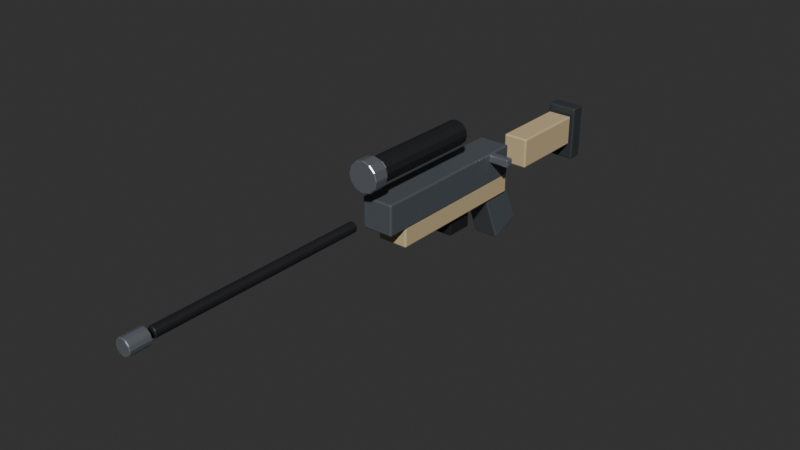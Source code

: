 # Source: scout.blend  (saved by Blender 5.2.44; exported with 4.5.12 LTS)
import bpy
from mathutils import Matrix  # noqa: F401  (used for matrix-valued properties, if any)

bpy.ops.wm.read_factory_settings(use_empty=True)
scene = bpy.context.scene
scene.name = 'Scene'

# ---- collections
col_scout = bpy.data.collections.new('Scout'); scene.collection.children.link(col_scout)

# ---- materials (node trees are filled in below, after node groups)
mat_g_body = bpy.data.materials.new('G_Body')
mat_g_body.diffuse_color = (0.16, 0.18, 0.2, 1.0)
mat_g_tan = bpy.data.materials.new('G_Tan')
mat_g_tan.diffuse_color = (0.55, 0.45, 0.28, 1.0)
mat_g_black = bpy.data.materials.new('G_Black')
mat_g_black.diffuse_color = (0.04, 0.04, 0.045, 1.0)
mat_g_steel = bpy.data.materials.new('G_Steel')
mat_g_steel.diffuse_color = (0.42, 0.45, 0.5, 1.0)
mat_g_dark = bpy.data.materials.new('G_Dark')
mat_g_dark.diffuse_color = (0.08, 0.09, 0.1, 1.0)

# ---- material node trees
mat_g_body.use_nodes = True; mat_g_body.node_tree.nodes.clear()
_N = mat_g_body.node_tree.nodes; _L = mat_g_body.node_tree.links
n0 = _N.new('ShaderNodeBsdfPrincipled'); n0.name = 'Principled BSDF'; n0.location = (-200, 100)
n0.inputs[0].default_value = (0.16, 0.18, 0.2, 1.0)
n0.inputs[1].default_value = 0.4
n0.inputs[2].default_value = 0.45
n0.inputs[10].default_value = 0.005
n1 = _N.new('ShaderNodeOutputMaterial'); n1.name = 'Material Output'; n1.location = (200, 100)
_L.new(n0.outputs[0], n1.inputs[0])
n1.is_active_output = True
mat_g_tan.use_nodes = True; mat_g_tan.node_tree.nodes.clear()
_N = mat_g_tan.node_tree.nodes; _L = mat_g_tan.node_tree.links
n0 = _N.new('ShaderNodeBsdfPrincipled'); n0.name = 'Principled BSDF'; n0.location = (-200, 100)
n0.inputs[0].default_value = (0.55, 0.45, 0.28, 1.0)
n0.inputs[1].default_value = 0.05
n0.inputs[2].default_value = 0.65
n0.inputs[10].default_value = 0.005
n1 = _N.new('ShaderNodeOutputMaterial'); n1.name = 'Material Output'; n1.location = (200, 100)
_L.new(n0.outputs[0], n1.inputs[0])
n1.is_active_output = True
mat_g_black.use_nodes = True; mat_g_black.node_tree.nodes.clear()
_N = mat_g_black.node_tree.nodes; _L = mat_g_black.node_tree.links
n0 = _N.new('ShaderNodeBsdfPrincipled'); n0.name = 'Principled BSDF'; n0.location = (-200, 100)
n0.inputs[0].default_value = (0.04, 0.04, 0.045, 1.0)
n0.inputs[1].default_value = 0.3
n0.inputs[10].default_value = 0.005
n1 = _N.new('ShaderNodeOutputMaterial'); n1.name = 'Material Output'; n1.location = (200, 100)
_L.new(n0.outputs[0], n1.inputs[0])
n1.is_active_output = True
mat_g_steel.use_nodes = True; mat_g_steel.node_tree.nodes.clear()
_N = mat_g_steel.node_tree.nodes; _L = mat_g_steel.node_tree.links
n0 = _N.new('ShaderNodeBsdfPrincipled'); n0.name = 'Principled BSDF'; n0.location = (-200, 100)
n0.inputs[0].default_value = (0.42, 0.45, 0.5, 1.0)
n0.inputs[1].default_value = 0.75
n0.inputs[2].default_value = 0.28
n0.inputs[10].default_value = 0.005
n1 = _N.new('ShaderNodeOutputMaterial'); n1.name = 'Material Output'; n1.location = (200, 100)
_L.new(n0.outputs[0], n1.inputs[0])
n1.is_active_output = True
mat_g_dark.use_nodes = True; mat_g_dark.node_tree.nodes.clear()
_N = mat_g_dark.node_tree.nodes; _L = mat_g_dark.node_tree.links
n0 = _N.new('ShaderNodeBsdfPrincipled'); n0.name = 'Principled BSDF'; n0.location = (-200, 100)
n0.inputs[0].default_value = (0.08, 0.09, 0.1, 1.0)
n0.inputs[1].default_value = 0.4
n0.inputs[2].default_value = 0.55
n0.inputs[10].default_value = 0.005
n1 = _N.new('ShaderNodeOutputMaterial'); n1.name = 'Material Output'; n1.location = (200, 100)
_L.new(n0.outputs[0], n1.inputs[0])
n1.is_active_output = True

# ---- world
world_world = bpy.data.worlds.new('World'); scene.world = world_world
world_world.use_nodes = True; world_world.node_tree.nodes.clear()
_N = world_world.node_tree.nodes; _L = world_world.node_tree.links
n0 = _N.new('ShaderNodeOutputWorld'); n0.name = 'World Output'; n0.location = (200, 100)
n1 = _N.new('ShaderNodeBackground'); n1.name = 'Background'; n1.location = (-200, 100)
n1.inputs[0].default_value = (0.05088, 0.05088, 0.05088, 1.0)
_L.new(n1.outputs[0], n0.inputs[0])
n0.is_active_output = True
world_world.color = (0.018, 0.024, 0.032)
world_world.sun_shadow_jitter_overblur = 0.0

# ---- meshes
me_cube_214 = bpy.data.meshes.new('Cube.214')
me_cube_214.from_pydata([(-0.031, -0.17, -0.03), (-0.031, -0.17, 0.03), (-0.031, 0.17, -0.03), (-0.031, 0.17, 0.03), (0.031, -0.17, -0.03), (0.031, -0.17, 0.03), (0.031, 0.17, -0.03), (0.031, 0.17, 0.03)], [], [(0, 1, 3, 2), (2, 3, 7, 6), (6, 7, 5, 4), (4, 5, 1, 0), (2, 6, 4, 0), (7, 3, 1, 5)])
_uv = me_cube_214.uv_layers.new(name='UVMap')
_uv.uv.foreach_set('vector', [0.375, 0.0, 0.625, 0.0, 0.625, 0.25, 0.375, 0.25, 0.375, 0.25, 0.625, 0.25, 0.625, 0.5, 0.375, 0.5, 0.375, 0.5, 0.625, 0.5, 0.625, 0.75, 0.375, 0.75, 0.375, 0.75, 0.625, 0.75, 0.625, 1.0, 0.375, 1.0, 0.125, 0.5, 0.375, 0.5, 0.375, 0.75, 0.125, 0.75, 0.625, 0.5, 0.875, 0.5, 0.875, 0.75, 0.625, 0.75])
me_cube_214.materials.append(mat_g_body)
me_cube_214.update()
me_cube_215 = bpy.data.meshes.new('Cube.215')
me_cube_215.from_pydata([(-0.03, -0.15, -0.0225), (-0.03, -0.15, 0.0225), (-0.03, 0.15, -0.0225), (-0.03, 0.15, 0.0225), (0.03, -0.15, -0.0225), (0.03, -0.15, 0.0225), (0.03, 0.15, -0.0225), (0.03, 0.15, 0.0225)], [], [(0, 1, 3, 2), (2, 3, 7, 6), (6, 7, 5, 4), (4, 5, 1, 0), (2, 6, 4, 0), (7, 3, 1, 5)])
_uv = me_cube_215.uv_layers.new(name='UVMap')
_uv.uv.foreach_set('vector', [0.375, 0.0, 0.625, 0.0, 0.625, 0.25, 0.375, 0.25, 0.375, 0.25, 0.625, 0.25, 0.625, 0.5, 0.375, 0.5, 0.375, 0.5, 0.625, 0.5, 0.625, 0.75, 0.375, 0.75, 0.375, 0.75, 0.625, 0.75, 0.625, 1.0, 0.375, 1.0, 0.125, 0.5, 0.375, 0.5, 0.375, 0.75, 0.125, 0.75, 0.625, 0.5, 0.875, 0.5, 0.875, 0.75, 0.625, 0.75])
me_cube_215.materials.append(mat_g_tan)
me_cube_215.update()
me_cylinder_074 = bpy.data.meshes.new('Cylinder.074')
me_cylinder_074.from_pydata([(0.0, 0.01, -0.21), (0.0, 0.01, 0.21), (0.005, 0.00866, -0.21), (0.005, 0.00866, 0.21), (0.00866, 0.005, -0.21), (0.00866, 0.005, 0.21), (0.01, 0.0, -0.21), (0.01, 0.0, 0.21), (0.00866, -0.005, -0.21), (0.00866, -0.005, 0.21), (0.005, -0.00866, -0.21), (0.005, -0.00866, 0.21), (0.0, -0.01, -0.21), (0.0, -0.01, 0.21), (-0.005, -0.00866, -0.21), (-0.005, -0.00866, 0.21), (-0.00866, -0.005, -0.21), (-0.00866, -0.005, 0.21), (-0.01, 0.0, -0.21), (-0.01, 0.0, 0.21), (-0.00866, 0.005, -0.21), (-0.00866, 0.005, 0.21), (-0.005, 0.00866, -0.21), (-0.005, 0.00866, 0.21)], [], [(0, 1, 3, 2), (2, 3, 5, 4), (4, 5, 7, 6), (6, 7, 9, 8), (8, 9, 11, 10), (10, 11, 13, 12), (12, 13, 15, 14), (14, 15, 17, 16), (16, 17, 19, 18), (18, 19, 21, 20), (3, 1, 23, 21, 19, 17, 15, 13, 11, 9, 7, 5), (20, 21, 23, 22), (22, 23, 1, 0), (0, 2, 4, 6, 8, 10, 12, 14, 16, 18, 20, 22)])
_uv = me_cylinder_074.uv_layers.new(name='UVMap')
_uv.uv.foreach_set('vector', [1.0, 0.5, 1.0, 1.0, 0.9167, 1.0, 0.9167, 0.5, 0.9167, 0.5, 0.9167, 1.0, 0.8333, 1.0, 0.8333, 0.5, 0.8333, 0.5, 0.8333, 1.0, 0.75, 1.0, 0.75, 0.5, 0.75, 0.5, 0.75, 1.0, 0.6667, 1.0, 0.6667, 0.5, 0.6667, 0.5, 0.6667, 1.0, 0.5833, 1.0, 0.5833, 0.5, 0.5833, 0.5, 0.5833, 1.0, 0.5, 1.0, 0.5, 0.5, 0.5, 0.5, 0.5, 1.0, 0.4167, 1.0, 0.4167, 0.5, 0.4167, 0.5, 0.4167, 1.0, 0.3333, 1.0, 0.3333, 0.5, 0.3333, 0.5, 0.3333, 1.0, 0.25, 1.0, 0.25, 0.5, 0.25, 0.5, 0.25, 1.0, 0.1667, 1.0, 0.1667, 0.5, 0.37, 0.4578, 0.25, 0.49, 0.13, 0.4578, 0.04215, 0.37, 0.01, 0.25, 0.04215, 0.13, 0.13, 0.04215, 0.25, 0.01, 0.37, 0.04215, 0.4578, 0.13, 0.49, 0.25, 0.4578, 0.37, 0.1667, 0.5, 0.1667, 1.0, 0.08333, 1.0, 0.08333, 0.5, 0.08333, 0.5, 0.08333, 1.0, 7.451e-08, 1.0, 7.451e-08, 0.5, 0.75, 0.49, 0.87, 0.4578, 0.9578, 0.37, 0.99, 0.25, 0.9578, 0.13, 0.87, 0.04215, 0.75, 0.01, 0.63, 0.04215, 0.5422, 0.13, 0.51, 0.25, 0.5422, 0.37, 0.63, 0.4578])
me_cylinder_074.materials.append(mat_g_black)
me_cylinder_074.update()
me_cylinder_075 = bpy.data.meshes.new('Cylinder.075')
me_cylinder_075.from_pydata([(0.0, 0.016, -0.02), (0.0, 0.016, 0.02), (0.008, 0.01386, -0.02), (0.008, 0.01386, 0.02), (0.01386, 0.008, -0.02), (0.01386, 0.008, 0.02), (0.016, 0.0, -0.02), (0.016, 0.0, 0.02), (0.01386, -0.008, -0.02), (0.01386, -0.008, 0.02), (0.008, -0.01386, -0.02), (0.008, -0.01386, 0.02), (0.0, -0.016, -0.02), (0.0, -0.016, 0.02), (-0.008, -0.01386, -0.02), (-0.008, -0.01386, 0.02), (-0.01386, -0.008, -0.02), (-0.01386, -0.008, 0.02), (-0.016, 0.0, -0.02), (-0.016, 0.0, 0.02), (-0.01386, 0.008, -0.02), (-0.01386, 0.008, 0.02), (-0.008, 0.01386, -0.02), (-0.008, 0.01386, 0.02)], [], [(0, 1, 3, 2), (2, 3, 5, 4), (4, 5, 7, 6), (6, 7, 9, 8), (8, 9, 11, 10), (10, 11, 13, 12), (12, 13, 15, 14), (14, 15, 17, 16), (16, 17, 19, 18), (18, 19, 21, 20), (3, 1, 23, 21, 19, 17, 15, 13, 11, 9, 7, 5), (20, 21, 23, 22), (22, 23, 1, 0), (0, 2, 4, 6, 8, 10, 12, 14, 16, 18, 20, 22)])
_uv = me_cylinder_075.uv_layers.new(name='UVMap')
_uv.uv.foreach_set('vector', [1.0, 0.5, 1.0, 1.0, 0.9167, 1.0, 0.9167, 0.5, 0.9167, 0.5, 0.9167, 1.0, 0.8333, 1.0, 0.8333, 0.5, 0.8333, 0.5, 0.8333, 1.0, 0.75, 1.0, 0.75, 0.5, 0.75, 0.5, 0.75, 1.0, 0.6667, 1.0, 0.6667, 0.5, 0.6667, 0.5, 0.6667, 1.0, 0.5833, 1.0, 0.5833, 0.5, 0.5833, 0.5, 0.5833, 1.0, 0.5, 1.0, 0.5, 0.5, 0.5, 0.5, 0.5, 1.0, 0.4167, 1.0, 0.4167, 0.5, 0.4167, 0.5, 0.4167, 1.0, 0.3333, 1.0, 0.3333, 0.5, 0.3333, 0.5, 0.3333, 1.0, 0.25, 1.0, 0.25, 0.5, 0.25, 0.5, 0.25, 1.0, 0.1667, 1.0, 0.1667, 0.5, 0.37, 0.4578, 0.25, 0.49, 0.13, 0.4578, 0.04215, 0.37, 0.01, 0.25, 0.04215, 0.13, 0.13, 0.04215, 0.25, 0.01, 0.37, 0.04215, 0.4578, 0.13, 0.49, 0.25, 0.4578, 0.37, 0.1667, 0.5, 0.1667, 1.0, 0.08333, 1.0, 0.08333, 0.5, 0.08333, 0.5, 0.08333, 1.0, 7.451e-08, 1.0, 7.451e-08, 0.5, 0.75, 0.49, 0.87, 0.4578, 0.9578, 0.37, 0.99, 0.25, 0.9578, 0.13, 0.87, 0.04215, 0.75, 0.01, 0.63, 0.04215, 0.5422, 0.13, 0.51, 0.25, 0.5422, 0.37, 0.63, 0.4578])
me_cylinder_075.materials.append(mat_g_steel)
me_cylinder_075.update()
me_cylinder_076 = bpy.data.meshes.new('Cylinder.076')
me_cylinder_076.from_pydata([(0.0, 0.024, -0.11), (0.0, 0.024, 0.11), (0.012, 0.02078, -0.11), (0.012, 0.02078, 0.11), (0.02078, 0.012, -0.11), (0.02078, 0.012, 0.11), (0.024, 0.0, -0.11), (0.024, 0.0, 0.11), (0.02078, -0.012, -0.11), (0.02078, -0.012, 0.11), (0.012, -0.02078, -0.11), (0.012, -0.02078, 0.11), (0.0, -0.024, -0.11), (0.0, -0.024, 0.11), (-0.012, -0.02078, -0.11), (-0.012, -0.02078, 0.11), (-0.02078, -0.012, -0.11), (-0.02078, -0.012, 0.11), (-0.024, 0.0, -0.11), (-0.024, 0.0, 0.11), (-0.02078, 0.012, -0.11), (-0.02078, 0.012, 0.11), (-0.012, 0.02078, -0.11), (-0.012, 0.02078, 0.11)], [], [(0, 1, 3, 2), (2, 3, 5, 4), (4, 5, 7, 6), (6, 7, 9, 8), (8, 9, 11, 10), (10, 11, 13, 12), (12, 13, 15, 14), (14, 15, 17, 16), (16, 17, 19, 18), (18, 19, 21, 20), (3, 1, 23, 21, 19, 17, 15, 13, 11, 9, 7, 5), (20, 21, 23, 22), (22, 23, 1, 0), (0, 2, 4, 6, 8, 10, 12, 14, 16, 18, 20, 22)])
_uv = me_cylinder_076.uv_layers.new(name='UVMap')
_uv.uv.foreach_set('vector', [1.0, 0.5, 1.0, 1.0, 0.9167, 1.0, 0.9167, 0.5, 0.9167, 0.5, 0.9167, 1.0, 0.8333, 1.0, 0.8333, 0.5, 0.8333, 0.5, 0.8333, 1.0, 0.75, 1.0, 0.75, 0.5, 0.75, 0.5, 0.75, 1.0, 0.6667, 1.0, 0.6667, 0.5, 0.6667, 0.5, 0.6667, 1.0, 0.5833, 1.0, 0.5833, 0.5, 0.5833, 0.5, 0.5833, 1.0, 0.5, 1.0, 0.5, 0.5, 0.5, 0.5, 0.5, 1.0, 0.4167, 1.0, 0.4167, 0.5, 0.4167, 0.5, 0.4167, 1.0, 0.3333, 1.0, 0.3333, 0.5, 0.3333, 0.5, 0.3333, 1.0, 0.25, 1.0, 0.25, 0.5, 0.25, 0.5, 0.25, 1.0, 0.1667, 1.0, 0.1667, 0.5, 0.37, 0.4578, 0.25, 0.49, 0.13, 0.4578, 0.04215, 0.37, 0.01, 0.25, 0.04215, 0.13, 0.13, 0.04215, 0.25, 0.01, 0.37, 0.04215, 0.4578, 0.13, 0.49, 0.25, 0.4578, 0.37, 0.1667, 0.5, 0.1667, 1.0, 0.08333, 1.0, 0.08333, 0.5, 0.08333, 0.5, 0.08333, 1.0, 7.451e-08, 1.0, 7.451e-08, 0.5, 0.75, 0.49, 0.87, 0.4578, 0.9578, 0.37, 0.99, 0.25, 0.9578, 0.13, 0.87, 0.04215, 0.75, 0.01, 0.63, 0.04215, 0.5422, 0.13, 0.51, 0.25, 0.5422, 0.37, 0.63, 0.4578])
me_cylinder_076.materials.append(mat_g_black)
me_cylinder_076.update()
me_cylinder_077 = bpy.data.meshes.new('Cylinder.077')
me_cylinder_077.from_pydata([(0.0, 0.03, -0.015), (0.0, 0.03, 0.015), (0.015, 0.02598, -0.015), (0.015, 0.02598, 0.015), (0.02598, 0.015, -0.015), (0.02598, 0.015, 0.015), (0.03, 0.0, -0.015), (0.03, 0.0, 0.015), (0.02598, -0.015, -0.015), (0.02598, -0.015, 0.015), (0.015, -0.02598, -0.015), (0.015, -0.02598, 0.015), (0.0, -0.03, -0.015), (0.0, -0.03, 0.015), (-0.015, -0.02598, -0.015), (-0.015, -0.02598, 0.015), (-0.02598, -0.015, -0.015), (-0.02598, -0.015, 0.015), (-0.03, 0.0, -0.015), (-0.03, 0.0, 0.015), (-0.02598, 0.015, -0.015), (-0.02598, 0.015, 0.015), (-0.015, 0.02598, -0.015), (-0.015, 0.02598, 0.015)], [], [(0, 1, 3, 2), (2, 3, 5, 4), (4, 5, 7, 6), (6, 7, 9, 8), (8, 9, 11, 10), (10, 11, 13, 12), (12, 13, 15, 14), (14, 15, 17, 16), (16, 17, 19, 18), (18, 19, 21, 20), (3, 1, 23, 21, 19, 17, 15, 13, 11, 9, 7, 5), (20, 21, 23, 22), (22, 23, 1, 0), (0, 2, 4, 6, 8, 10, 12, 14, 16, 18, 20, 22)])
_uv = me_cylinder_077.uv_layers.new(name='UVMap')
_uv.uv.foreach_set('vector', [1.0, 0.5, 1.0, 1.0, 0.9167, 1.0, 0.9167, 0.5, 0.9167, 0.5, 0.9167, 1.0, 0.8333, 1.0, 0.8333, 0.5, 0.8333, 0.5, 0.8333, 1.0, 0.75, 1.0, 0.75, 0.5, 0.75, 0.5, 0.75, 1.0, 0.6667, 1.0, 0.6667, 0.5, 0.6667, 0.5, 0.6667, 1.0, 0.5833, 1.0, 0.5833, 0.5, 0.5833, 0.5, 0.5833, 1.0, 0.5, 1.0, 0.5, 0.5, 0.5, 0.5, 0.5, 1.0, 0.4167, 1.0, 0.4167, 0.5, 0.4167, 0.5, 0.4167, 1.0, 0.3333, 1.0, 0.3333, 0.5, 0.3333, 0.5, 0.3333, 1.0, 0.25, 1.0, 0.25, 0.5, 0.25, 0.5, 0.25, 1.0, 0.1667, 1.0, 0.1667, 0.5, 0.37, 0.4578, 0.25, 0.49, 0.13, 0.4578, 0.04215, 0.37, 0.01, 0.25, 0.04215, 0.13, 0.13, 0.04215, 0.25, 0.01, 0.37, 0.04215, 0.4578, 0.13, 0.49, 0.25, 0.4578, 0.37, 0.1667, 0.5, 0.1667, 1.0, 0.08333, 1.0, 0.08333, 0.5, 0.08333, 0.5, 0.08333, 1.0, 7.451e-08, 1.0, 7.451e-08, 0.5, 0.75, 0.49, 0.87, 0.4578, 0.9578, 0.37, 0.99, 0.25, 0.9578, 0.13, 0.87, 0.04215, 0.75, 0.01, 0.63, 0.04215, 0.5422, 0.13, 0.51, 0.25, 0.5422, 0.37, 0.63, 0.4578])
me_cylinder_077.materials.append(mat_g_steel)
me_cylinder_077.update()
me_cube_216 = bpy.data.meshes.new('Cube.216')
me_cube_216.from_pydata([(-0.03, -0.008, -0.008), (-0.03, -0.008, 0.008), (-0.03, 0.008, -0.008), (-0.03, 0.008, 0.008), (0.03, -0.008, -0.008), (0.03, -0.008, 0.008), (0.03, 0.008, -0.008), (0.03, 0.008, 0.008)], [], [(0, 1, 3, 2), (2, 3, 7, 6), (6, 7, 5, 4), (4, 5, 1, 0), (2, 6, 4, 0), (7, 3, 1, 5)])
_uv = me_cube_216.uv_layers.new(name='UVMap')
_uv.uv.foreach_set('vector', [0.375, 0.0, 0.625, 0.0, 0.625, 0.25, 0.375, 0.25, 0.375, 0.25, 0.625, 0.25, 0.625, 0.5, 0.375, 0.5, 0.375, 0.5, 0.625, 0.5, 0.625, 0.75, 0.375, 0.75, 0.375, 0.75, 0.625, 0.75, 0.625, 1.0, 0.375, 1.0, 0.125, 0.5, 0.375, 0.5, 0.375, 0.75, 0.125, 0.75, 0.625, 0.5, 0.875, 0.5, 0.875, 0.75, 0.625, 0.75])
me_cube_216.materials.append(mat_g_steel)
me_cube_216.update()
me_cube_217 = bpy.data.meshes.new('Cube.217')
me_cube_217.from_pydata([(-0.019, -0.0275, -0.03), (-0.019, -0.0275, 0.03), (-0.019, 0.0275, -0.03), (-0.019, 0.0275, 0.03), (0.019, -0.0275, -0.03), (0.019, -0.0275, 0.03), (0.019, 0.0275, -0.03), (0.019, 0.0275, 0.03)], [], [(0, 1, 3, 2), (2, 3, 7, 6), (6, 7, 5, 4), (4, 5, 1, 0), (2, 6, 4, 0), (7, 3, 1, 5)])
_uv = me_cube_217.uv_layers.new(name='UVMap')
_uv.uv.foreach_set('vector', [0.375, 0.0, 0.625, 0.0, 0.625, 0.25, 0.375, 0.25, 0.375, 0.25, 0.625, 0.25, 0.625, 0.5, 0.375, 0.5, 0.375, 0.5, 0.625, 0.5, 0.625, 0.75, 0.375, 0.75, 0.375, 0.75, 0.625, 0.75, 0.625, 1.0, 0.375, 1.0, 0.125, 0.5, 0.375, 0.5, 0.375, 0.75, 0.125, 0.75, 0.625, 0.5, 0.875, 0.5, 0.875, 0.75, 0.625, 0.75])
me_cube_217.materials.append(mat_g_black)
me_cube_217.update()
me_cube_218 = bpy.data.meshes.new('Cube.218')
me_cube_218.from_pydata([(-0.025, -0.0325, -0.06), (-0.025, -0.0325, 0.06), (-0.025, 0.0325, -0.06), (-0.025, 0.0325, 0.06), (0.025, -0.0325, -0.06), (0.025, -0.0325, 0.06), (0.025, 0.0325, -0.06), (0.025, 0.0325, 0.06)], [], [(0, 1, 3, 2), (2, 3, 7, 6), (6, 7, 5, 4), (4, 5, 1, 0), (2, 6, 4, 0), (7, 3, 1, 5)])
_uv = me_cube_218.uv_layers.new(name='UVMap')
_uv.uv.foreach_set('vector', [0.375, 0.0, 0.625, 0.0, 0.625, 0.25, 0.375, 0.25, 0.375, 0.25, 0.625, 0.25, 0.625, 0.5, 0.375, 0.5, 0.375, 0.5, 0.625, 0.5, 0.625, 0.75, 0.375, 0.75, 0.375, 0.75, 0.625, 0.75, 0.625, 1.0, 0.375, 1.0, 0.125, 0.5, 0.375, 0.5, 0.375, 0.75, 0.125, 0.75, 0.625, 0.5, 0.875, 0.5, 0.875, 0.75, 0.625, 0.75])
me_cube_218.materials.append(mat_g_body)
me_cube_218.update()
me_cube_219 = bpy.data.meshes.new('Cube.219')
me_cube_219.from_pydata([(-0.025, -0.08, -0.03), (-0.025, -0.08, 0.03), (-0.025, 0.08, -0.03), (-0.025, 0.08, 0.03), (0.025, -0.08, -0.03), (0.025, -0.08, 0.03), (0.025, 0.08, -0.03), (0.025, 0.08, 0.03)], [], [(0, 1, 3, 2), (2, 3, 7, 6), (6, 7, 5, 4), (4, 5, 1, 0), (2, 6, 4, 0), (7, 3, 1, 5)])
_uv = me_cube_219.uv_layers.new(name='UVMap')
_uv.uv.foreach_set('vector', [0.375, 0.0, 0.625, 0.0, 0.625, 0.25, 0.375, 0.25, 0.375, 0.25, 0.625, 0.25, 0.625, 0.5, 0.375, 0.5, 0.375, 0.5, 0.625, 0.5, 0.625, 0.75, 0.375, 0.75, 0.375, 0.75, 0.625, 0.75, 0.625, 1.0, 0.375, 1.0, 0.125, 0.5, 0.375, 0.5, 0.375, 0.75, 0.125, 0.75, 0.625, 0.5, 0.875, 0.5, 0.875, 0.75, 0.625, 0.75])
me_cube_219.materials.append(mat_g_tan)
me_cube_219.update()
me_cube_220 = bpy.data.meshes.new('Cube.220')
me_cube_220.from_pydata([(-0.03, -0.015, -0.055), (-0.03, -0.015, 0.055), (-0.03, 0.015, -0.055), (-0.03, 0.015, 0.055), (0.03, -0.015, -0.055), (0.03, -0.015, 0.055), (0.03, 0.015, -0.055), (0.03, 0.015, 0.055)], [], [(0, 1, 3, 2), (2, 3, 7, 6), (6, 7, 5, 4), (4, 5, 1, 0), (2, 6, 4, 0), (7, 3, 1, 5)])
_uv = me_cube_220.uv_layers.new(name='UVMap')
_uv.uv.foreach_set('vector', [0.375, 0.0, 0.625, 0.0, 0.625, 0.25, 0.375, 0.25, 0.375, 0.25, 0.625, 0.25, 0.625, 0.5, 0.375, 0.5, 0.375, 0.5, 0.625, 0.5, 0.625, 0.75, 0.375, 0.75, 0.375, 0.75, 0.625, 0.75, 0.625, 1.0, 0.375, 1.0, 0.125, 0.5, 0.375, 0.5, 0.375, 0.75, 0.125, 0.75, 0.625, 0.5, 0.875, 0.5, 0.875, 0.75, 0.625, 0.75])
me_cube_220.materials.append(mat_g_dark)
me_cube_220.update()

# ---- objects
ob_scout_root = bpy.data.objects.new('Scout_Root', None)
ob_chassis = bpy.data.objects.new('Chassis', me_cube_214)
ob_lower = bpy.data.objects.new('Lower', me_cube_215)
ob_barrel = bpy.data.objects.new('Barrel', me_cylinder_074)
ob_brake = bpy.data.objects.new('Brake', me_cylinder_075)
ob_scope = bpy.data.objects.new('Scope', me_cylinder_076)
ob_scopeobj = bpy.data.objects.new('ScopeObj', me_cylinder_077)
ob_bolt = bpy.data.objects.new('Bolt', me_cube_216)
ob_mag = bpy.data.objects.new('Mag', me_cube_217)
ob_grip = bpy.data.objects.new('Grip', me_cube_218)
ob_stock = bpy.data.objects.new('Stock', me_cube_219)
ob_butt = bpy.data.objects.new('Butt', me_cube_220)

# ---- transforms, parenting, visibility, modifiers, constraints
ob_scout_root.location = (0.0, 0.0, 0.0)
ob_scout_root.empty_display_size = 0.03
ob_chassis.parent = ob_scout_root
ob_chassis.location = (0.0, -0.04, 0.015)
_m = ob_chassis.modifiers.new('Bevel', 'BEVEL')
_m.width = 0.003
_m.width_pct = 0.003
_m.segments = 2
ob_lower.parent = ob_scout_root
ob_lower.location = (0.0, -0.02, -0.03)
_m = ob_lower.modifiers.new('Bevel', 'BEVEL')
_m.width = 0.003
_m.width_pct = 0.003
_m.segments = 2
ob_barrel.parent = ob_scout_root
ob_barrel.location = (0.0, -0.48, 0.02)
ob_barrel.rotation_euler = (1.571, 0.0, 0.0)
_m = ob_barrel.modifiers.new('Bevel', 'BEVEL')
_m.width = 0.0015
_m.width_pct = 0.0015
ob_brake.parent = ob_scout_root
ob_brake.location = (0.0, -0.72, 0.02)
ob_brake.rotation_euler = (1.571, 0.0, 0.0)
_m = ob_brake.modifiers.new('Bevel', 'BEVEL')
_m.width = 0.0015
_m.width_pct = 0.0015
ob_scope.parent = ob_scout_root
ob_scope.location = (0.0, -0.1, 0.1)
ob_scope.rotation_euler = (1.571, 0.0, 0.0)
_m = ob_scope.modifiers.new('Bevel', 'BEVEL')
_m.width = 0.0015
_m.width_pct = 0.0015
ob_scopeobj.parent = ob_scout_root
ob_scopeobj.location = (0.0, -0.23, 0.1)
ob_scopeobj.rotation_euler = (1.571, 0.0, 0.0)
_m = ob_scopeobj.modifiers.new('Bevel', 'BEVEL')
_m.width = 0.0015
_m.width_pct = 0.0015
ob_bolt.parent = ob_scout_root
ob_bolt.location = (0.04, 0.08, 0.035)
_m = ob_bolt.modifiers.new('Bevel', 'BEVEL')
_m.width = 0.003
_m.width_pct = 0.003
_m.segments = 2
ob_mag.parent = ob_scout_root
ob_mag.location = (0.0, 0.0, -0.06)
_m = ob_mag.modifiers.new('Bevel', 'BEVEL')
_m.width = 0.003
_m.width_pct = 0.003
_m.segments = 2
ob_grip.parent = ob_scout_root
ob_grip.location = (0.0, 0.12, -0.08)
ob_grip.rotation_euler = (0.4, 0.0, 0.0)
_m = ob_grip.modifiers.new('Bevel', 'BEVEL')
_m.width = 0.003
_m.width_pct = 0.003
_m.segments = 2
ob_stock.parent = ob_scout_root
ob_stock.location = (0.0, 0.28, 0.0)
_m = ob_stock.modifiers.new('Bevel', 'BEVEL')
_m.width = 0.003
_m.width_pct = 0.003
_m.segments = 2
ob_butt.parent = ob_scout_root
ob_butt.location = (0.0, 0.38, -0.01)
_m = ob_butt.modifiers.new('Bevel', 'BEVEL')
_m.width = 0.003
_m.width_pct = 0.003
_m.segments = 2

# ---- collection membership
col_scout.objects.link(ob_scout_root)
col_scout.objects.link(ob_chassis)
col_scout.objects.link(ob_lower)
col_scout.objects.link(ob_barrel)
col_scout.objects.link(ob_brake)
col_scout.objects.link(ob_scope)
col_scout.objects.link(ob_scopeobj)
col_scout.objects.link(ob_bolt)
col_scout.objects.link(ob_mag)
col_scout.objects.link(ob_grip)
col_scout.objects.link(ob_stock)
col_scout.objects.link(ob_butt)

# ---- scene / render settings (as saved in the file)
scene.frame_start = 1; scene.frame_end = 250; scene.frame_set(1)
scene.render.engine = 'BLENDER_EEVEE_NEXT'
scene.render.bake_bias = 0.0
scene.render.bake_samples = 0
scene.render.compositor_device = 'GPU'
scene.eevee.use_volume_custom_range = False
scene.eevee.fast_gi_thickness_near = 0.1
scene.eevee.fast_gi_thickness_far = 0.0
scene.eevee.ray_tracing_options.screen_trace_thickness = 0.1
scene.view_settings.look = 'AgX - Medium High Contrast'
bpy.context.view_layer.update()

# ---- added for rendering (the .blend has no active camera and no usable light): camera, sun
cam_auto = bpy.data.cameras.new('AutoCamera')
cam_auto.lens = 50.0
cam_auto.sensor_width = 36.0
cam_auto.clip_end = 1000.0
ob_auto_camera = bpy.data.objects.new('AutoCamera', cam_auto)
scene.collection.objects.link(ob_auto_camera)
ob_auto_camera.location = (1.10468, -1.47472, 0.859188)
ob_auto_camera.rotation_euler = (1.09748, -7.21219e-08, 0.694738)
scene.camera = ob_auto_camera
light_auto_sun = bpy.data.lights.new('AutoSun', 'SUN')
light_auto_sun.energy = 3.0
light_auto_sun.angle = 0.0523599
ob_auto_sun = bpy.data.objects.new('AutoSun', light_auto_sun)
scene.collection.objects.link(ob_auto_sun)
ob_auto_sun.rotation_euler = (0.872665, 0.174533, 0.523599)
bpy.context.view_layer.update()
